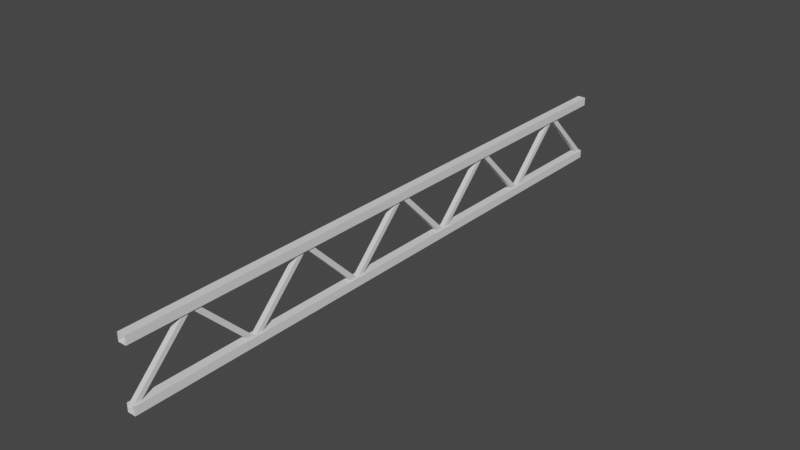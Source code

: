 # Source: StructuralRoofSupport.blend  (saved by Blender 2.93.21; exported with 4.5.12 LTS)
import bpy
from mathutils import Matrix  # noqa: F401  (used for matrix-valued properties, if any)

bpy.ops.wm.read_factory_settings(use_empty=True)
scene = bpy.context.scene
scene.name = 'Scene'

# ---- collections
col_collection = bpy.data.collections.new('Collection'); scene.collection.children.link(col_collection)

# ---- world
world_world = bpy.data.worlds.new('World'); scene.world = world_world
world_world.use_nodes = True; world_world.node_tree.nodes.clear()
_N = world_world.node_tree.nodes; _L = world_world.node_tree.links
n0 = _N.new('ShaderNodeOutputWorld'); n0.name = 'World Output'; n0.location = (300, 300)
n1 = _N.new('ShaderNodeBackground'); n1.name = 'Background'; n1.location = (10, 300)
n1.inputs[0].default_value = (0.05088, 0.05088, 0.05088, 1.0)
_L.new(n1.outputs[0], n0.inputs[0])
n0.is_active_output = True
world_world.color = (0.05088, 0.05088, 0.05088)
world_world.use_sun_shadow = False
world_world.sun_shadow_jitter_overblur = 0.0

# ---- meshes
me_cylinder_015 = bpy.data.meshes.new('Cylinder.015')
me_cylinder_015.from_pydata([(0.079, -10.04, 0.06677), (0.079, -9.933, -0.04495), (-0.079, -8.067, 2.045), (-0.079, -7.955, 1.933), (-0.079, -10.04, 0.06677), (-0.079, -9.933, -0.04495), (0.079, -7.955, 1.933), (0.079, -8.067, 2.045), (0.137, -10.0, 2.137), (0.137, -10.0, 1.863), (-0.137, 10.0, 2.137), (-0.137, 10.0, 1.863), (-0.137, -10.0, 2.137), (-0.137, -10.0, 1.863), (0.137, 10.0, 1.863), (0.137, 10.0, 2.137), (0.079, -2.045, 0.06677), (0.079, -1.933, -0.04495), (-0.079, -0.06677, 2.045), (-0.079, 0.04495, 1.933), (-0.079, -2.045, 0.06677), (-0.079, -1.933, -0.04495), (0.079, 0.04495, 1.933), (0.079, -0.06677, 2.045), (0.079, 1.933, -0.04495), (0.079, 2.045, 0.06677), (-0.079, -0.04495, 1.933), (-0.079, 0.06677, 2.045), (-0.079, 1.933, -0.04495), (-0.079, 2.045, 0.06677), (0.079, 0.06677, 2.045), (0.079, -0.04495, 1.933), (0.137, -10.0, 0.137), (0.137, -10.0, -0.137), (-0.137, 10.0, 0.137), (-0.137, 10.0, -0.137), (-0.137, -10.0, 0.137), (-0.137, -10.0, -0.137), (0.137, 10.0, -0.137), (0.137, 10.0, 0.137), (0.079, 1.955, 0.06677), (0.079, 2.067, -0.04495), (-0.079, 3.933, 2.045), (-0.079, 4.045, 1.933), (-0.079, 1.955, 0.06677), (-0.079, 2.067, -0.04495), (0.079, 4.045, 1.933), (0.079, 3.933, 2.045), (0.079, 5.933, -0.04495), (0.079, 6.045, 0.06677), (-0.079, 3.955, 1.933), (-0.079, 4.067, 2.045), (-0.079, 5.933, -0.04495), (-0.079, 6.045, 0.06677), (0.079, 4.067, 2.045), (0.079, 3.955, 1.933), (0.079, 5.955, 0.06677), (0.079, 6.067, -0.04495), (-0.079, 7.933, 2.045), (-0.079, 8.045, 1.933), (-0.079, 5.955, 0.06677), (-0.079, 6.067, -0.04495), (0.079, 8.045, 1.933), (0.079, 7.933, 2.045), (0.079, 9.933, -0.04495), (0.079, 10.04, 0.06677), (-0.079, 7.955, 1.933), (-0.079, 8.067, 2.045), (-0.079, 9.933, -0.04495), (-0.079, 10.04, 0.06677), (0.079, 8.067, 2.045), (0.079, 7.955, 1.933), (0.079, -6.045, 0.06677), (0.079, -5.933, -0.04495), (-0.079, -4.067, 2.045), (-0.079, -3.955, 1.933), (-0.079, -6.045, 0.06677), (-0.079, -5.933, -0.04495), (0.079, -3.955, 1.933), (0.079, -4.067, 2.045), (0.079, -2.067, -0.04495), (0.079, -1.955, 0.06677), (-0.079, -4.045, 1.933), (-0.079, -3.933, 2.045), (-0.079, -2.067, -0.04495), (-0.079, -1.955, 0.06677), (0.079, -3.933, 2.045), (0.079, -4.045, 1.933), (0.079, -6.067, -0.04495), (0.079, -5.955, 0.06677), (-0.079, -8.045, 1.933), (-0.079, -7.933, 2.045), (-0.079, -6.067, -0.04495), (-0.079, -5.955, 0.06677), (0.079, -7.933, 2.045), (0.079, -8.045, 1.933)], [], [(3, 6, 1, 5), (6, 7, 0, 1), (5, 4, 2, 3), (7, 2, 4, 0), (11, 14, 9, 13), (14, 15, 8, 9), (13, 12, 10, 11), (15, 10, 12, 8), (19, 22, 17, 21), (22, 23, 16, 17), (21, 20, 18, 19), (23, 18, 20, 16), (27, 30, 25, 29), (30, 31, 24, 25), (29, 28, 26, 27), (31, 26, 28, 24), (35, 38, 33, 37), (38, 39, 32, 33), (37, 36, 34, 35), (39, 34, 36, 32), (43, 46, 41, 45), (46, 47, 40, 41), (45, 44, 42, 43), (47, 42, 44, 40), (51, 54, 49, 53), (54, 55, 48, 49), (53, 52, 50, 51), (55, 50, 52, 48), (59, 62, 57, 61), (62, 63, 56, 57), (61, 60, 58, 59), (63, 58, 60, 56), (67, 70, 65, 69), (70, 71, 64, 65), (69, 68, 66, 67), (71, 66, 68, 64), (75, 78, 73, 77), (78, 79, 72, 73), (77, 76, 74, 75), (79, 74, 76, 72), (83, 86, 81, 85), (86, 87, 80, 81), (85, 84, 82, 83), (87, 82, 84, 80), (91, 94, 89, 93), (94, 95, 88, 89), (93, 92, 90, 91), (95, 90, 92, 88)])
_uv = me_cylinder_015.uv_layers.new(name='UVMap')
_uv.uv.foreach_set('vector', [0.1039, -1.649, 0.0252, -1.649, 0.0252, -3.042, 0.1039, -3.042, 1.982, -4.478, 2.06, -4.478, 2.06, -3.086, 1.982, -3.086, 2.104, -4.478, 2.183, -4.478, 2.183, -3.086, 2.104, -3.086, 0.8376, -1.649, 0.7589, -1.649, 0.7589, -3.042, 0.8376, -3.042, -0.7454, 2.562, -0.8818, 2.562, -0.8818, -4.478, -0.7454, -4.478, -1.105, 5.478, -1.242, 5.478, -1.242, -4.478, -1.105, -4.478, -1.466, 5.478, -1.602, 5.478, -1.602, -4.478, -1.466, -4.478, -0.3853, 2.562, -0.5217, 2.562, -0.5217, -4.478, -0.3853, -4.478, 1.204, -1.649, 1.126, -1.649, 1.126, -3.042, 1.204, -3.042, 0.9599, -3.085, 0.8812, -3.085, 0.8812, -4.478, 0.9599, -4.478, 1.737, -3.042, 1.816, -3.042, 1.816, -1.649, 1.737, -1.649, 1.327, -3.085, 1.248, -3.085, 1.248, -4.478, 1.327, -4.478, 1.449, -1.649, 1.37, -1.649, 1.37, -3.042, 1.449, -3.042, 0.4707, -3.085, 0.3921, -3.085, 0.3921, -4.478, 0.4707, -4.478, 0.593, -3.085, 0.5144, -3.085, 0.5144, -4.478, 0.593, -4.478, 1.694, -1.649, 1.615, -1.649, 1.615, -3.042, 1.694, -3.042, -0.5653, 2.562, -0.7017, 2.562, -0.7017, -4.478, -0.5653, -4.478, -1.285, 5.478, -1.422, 5.478, -1.422, -4.478, -1.285, -4.478, -1.646, 5.478, -1.782, 5.478, -1.782, -4.478, -1.646, -4.478, -0.9254, 2.562, -1.062, 2.562, -1.062, -4.478, -0.9254, -4.478, 0.2261, -1.649, 0.1475, -1.649, 0.1475, -3.042, 0.2261, -3.042, 0.593, -1.649, 0.5144, -1.649, 0.5144, -3.042, 0.593, -3.042, 1.615, -4.478, 1.694, -4.478, 1.694, -3.085, 1.615, -3.085, 0.3484, -1.649, 0.2698, -1.649, 0.2698, -3.042, 0.3484, -3.042, 1.327, -1.649, 1.248, -1.649, 1.248, -3.042, 1.327, -3.042, -0.263, -3.086, -0.3417, -3.086, -0.3417, -4.478, -0.263, -4.478, 0.1039, -3.085, 0.0252, -3.085, 0.0252, -4.478, 0.1039, -4.478, 1.571, -3.086, 1.493, -3.086, 1.493, -4.478, 1.571, -4.478, -0.1407, -1.649, -0.2194, -1.649, -0.2194, -3.042, -0.1407, -3.042, -0.2194, -4.478, -0.1407, -4.478, -0.1407, -3.086, -0.2194, -3.086, -0.09708, -4.478, -0.01843, -4.478, -0.01843, -3.086, -0.09708, -3.086, 1.082, -1.649, 1.004, -1.649, 1.004, -3.042, 1.082, -3.042, 1.938, -3.086, 1.86, -3.086, 1.86, -4.478, 1.938, -4.478, 0.3484, -3.086, 0.2698, -3.086, 0.2698, -4.478, 0.3484, -4.478, 0.2261, -3.086, 0.1475, -3.086, 0.1475, -4.478, 0.2261, -4.478, 1.938, -1.649, 1.86, -1.649, 1.86, -3.042, 1.938, -3.042, 1.204, -3.086, 1.126, -3.086, 1.126, -4.478, 1.204, -4.478, 1.571, -1.649, 1.493, -1.649, 1.493, -3.042, 1.571, -3.042, 1.816, -3.085, 1.737, -3.085, 1.737, -4.478, 1.816, -4.478, 1.082, -3.086, 1.004, -3.086, 1.004, -4.478, 1.082, -4.478, 0.9599, -1.649, 0.8812, -1.649, 0.8812, -3.042, 0.9599, -3.042, -0.263, -1.649, -0.3417, -1.649, -0.3417, -3.042, -0.263, -3.042, 1.449, -3.086, 1.37, -3.086, 1.37, -4.478, 1.449, -4.478, 0.7153, -1.649, 0.6367, -1.649, 0.6367, -3.042, 0.7153, -3.042, -0.01843, -1.649, -0.09709, -1.649, -0.09709, -3.042, -0.01843, -3.042, 0.7153, -3.086, 0.6367, -3.086, 0.6367, -4.478, 0.7153, -4.478, 0.8376, -3.086, 0.7589, -3.086, 0.7589, -4.478, 0.8376, -4.478, 0.4707, -1.649, 0.3921, -1.649, 0.3921, -3.042, 0.4707, -3.042])
me_cylinder_015.use_remesh_fix_poles = True
me_cylinder_015.use_remesh_preserve_attributes = False
me_cylinder_015.update()

# ---- objects
ob_cylinder_011 = bpy.data.objects.new('Cylinder.011', me_cylinder_015)

# ---- transforms, parenting, visibility, modifiers, constraints
ob_cylinder_011.location = (0.0, 0.0, 0.0)

# ---- collection membership
col_collection.objects.link(ob_cylinder_011)

# ---- scene / render settings (as saved in the file)
scene.frame_start = 1; scene.frame_end = 250; scene.frame_set(1)
scene.render.engine = 'BLENDER_EEVEE_NEXT'
scene.cycles.use_denoising = False
scene.cycles.samples = 128
scene.cycles.sampling_pattern = 'TABULATED_SOBOL'
scene.cycles.use_adaptive_sampling = False
scene.cycles.use_light_tree = False
scene.view_settings.view_transform = 'Filmic'
bpy.context.view_layer.update()

# ---- added for rendering (the .blend has no active camera and no usable light): camera, sun
cam_auto = bpy.data.cameras.new('AutoCamera')
cam_auto.lens = 50.0
cam_auto.sensor_width = 36.0
cam_auto.clip_end = 1000.0
ob_auto_camera = bpy.data.objects.new('AutoCamera', cam_auto)
scene.collection.objects.link(ob_auto_camera)
ob_auto_camera.location = (18.7081, -22.4497, 15.9665)
ob_auto_camera.rotation_euler = (1.09748, -7.21219e-08, 0.694738)
scene.camera = ob_auto_camera
light_auto_sun = bpy.data.lights.new('AutoSun', 'SUN')
light_auto_sun.energy = 3.0
light_auto_sun.angle = 0.0523599
ob_auto_sun = bpy.data.objects.new('AutoSun', light_auto_sun)
scene.collection.objects.link(ob_auto_sun)
ob_auto_sun.rotation_euler = (0.872665, 0.174533, 0.523599)
bpy.context.view_layer.update()
